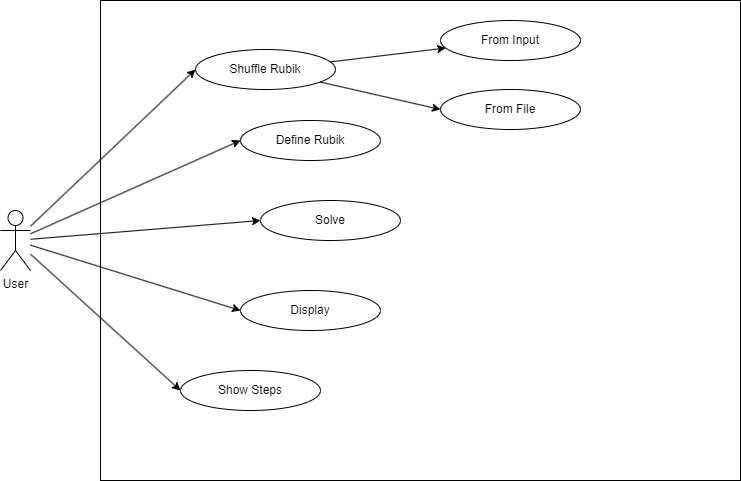

The diagram above was exported from draw.io. Its source (the exported page's mxGraphModel, read from the mxfile embedded in the PNG):
<mxGraphModel dx="1378" dy="680" grid="1" gridSize="10" guides="1" tooltips="1" connect="1" arrows="1" fold="1" page="1" pageScale="1" pageWidth="850" pageHeight="1100" math="0" shadow="0">
  <root>
    <mxCell id="0" />
    <mxCell id="1" parent="0" />
    <mxCell id="38" style="edgeStyle=none;html=1;entryX=0;entryY=0.5;entryDx=0;entryDy=0;" edge="1" parent="1" source="26" target="29">
      <mxGeometry relative="1" as="geometry" />
    </mxCell>
    <mxCell id="39" style="edgeStyle=none;html=1;entryX=0;entryY=0.5;entryDx=0;entryDy=0;" edge="1" parent="1" source="26" target="30">
      <mxGeometry relative="1" as="geometry" />
    </mxCell>
    <mxCell id="40" style="edgeStyle=none;html=1;entryX=0;entryY=0.5;entryDx=0;entryDy=0;" edge="1" parent="1" source="26" target="31">
      <mxGeometry relative="1" as="geometry" />
    </mxCell>
    <mxCell id="41" style="edgeStyle=none;html=1;entryX=0;entryY=0.5;entryDx=0;entryDy=0;" edge="1" parent="1" source="26" target="32">
      <mxGeometry relative="1" as="geometry" />
    </mxCell>
    <mxCell id="42" style="edgeStyle=none;html=1;entryX=0;entryY=0.5;entryDx=0;entryDy=0;" edge="1" parent="1" source="26" target="33">
      <mxGeometry relative="1" as="geometry" />
    </mxCell>
    <mxCell id="26" value="User" style="shape=umlActor;verticalLabelPosition=bottom;verticalAlign=top;html=1;outlineConnect=0;" vertex="1" parent="1">
      <mxGeometry x="50" y="420" width="30" height="60" as="geometry" />
    </mxCell>
    <mxCell id="27" value="" style="whiteSpace=wrap;html=1;verticalAlign=top;fillColor=none;" vertex="1" parent="1">
      <mxGeometry x="150" y="210" width="640" height="480" as="geometry" />
    </mxCell>
    <mxCell id="35" value="" style="edgeStyle=none;html=1;" edge="1" parent="1" source="29" target="34">
      <mxGeometry relative="1" as="geometry" />
    </mxCell>
    <mxCell id="37" style="edgeStyle=none;html=1;entryX=0;entryY=0.5;entryDx=0;entryDy=0;" edge="1" parent="1" source="29" target="36">
      <mxGeometry relative="1" as="geometry" />
    </mxCell>
    <mxCell id="29" value="Shuffle Rubik" style="ellipse;whiteSpace=wrap;html=1;labelBackgroundColor=none;fillColor=none;" vertex="1" parent="1">
      <mxGeometry x="245" y="259" width="140" height="40" as="geometry" />
    </mxCell>
    <mxCell id="30" value="Define Rubik" style="ellipse;whiteSpace=wrap;html=1;labelBackgroundColor=none;fillColor=none;" vertex="1" parent="1">
      <mxGeometry x="290" y="330" width="140" height="40" as="geometry" />
    </mxCell>
    <mxCell id="31" value="Solve" style="ellipse;whiteSpace=wrap;html=1;labelBackgroundColor=none;fillColor=none;" vertex="1" parent="1">
      <mxGeometry x="310" y="410" width="140" height="40" as="geometry" />
    </mxCell>
    <mxCell id="32" value="Display" style="ellipse;whiteSpace=wrap;html=1;labelBackgroundColor=none;fillColor=none;" vertex="1" parent="1">
      <mxGeometry x="290" y="500" width="140" height="40" as="geometry" />
    </mxCell>
    <mxCell id="33" value="Show Steps" style="ellipse;whiteSpace=wrap;html=1;labelBackgroundColor=none;fillColor=none;" vertex="1" parent="1">
      <mxGeometry x="230" y="580" width="140" height="40" as="geometry" />
    </mxCell>
    <mxCell id="34" value="From Input" style="ellipse;whiteSpace=wrap;html=1;labelBackgroundColor=none;fillColor=none;" vertex="1" parent="1">
      <mxGeometry x="490" y="230" width="140" height="40" as="geometry" />
    </mxCell>
    <mxCell id="36" value="From File" style="ellipse;whiteSpace=wrap;html=1;labelBackgroundColor=none;fillColor=none;" vertex="1" parent="1">
      <mxGeometry x="490" y="299" width="140" height="40" as="geometry" />
    </mxCell>
  </root>
</mxGraphModel>